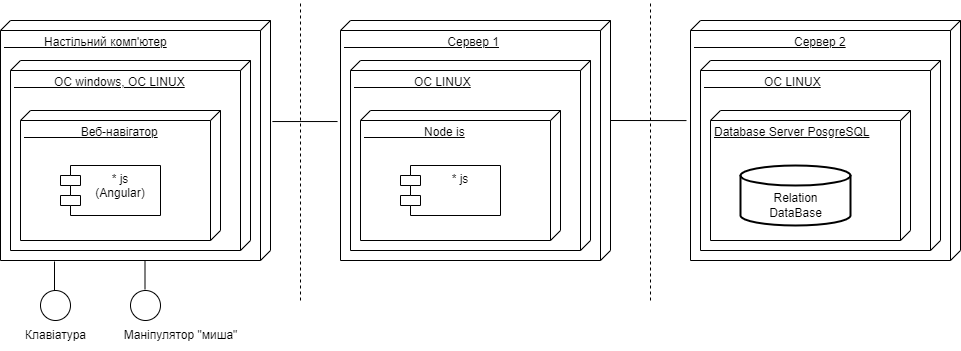

The diagram above was exported from draw.io. Its source (the exported page's mxGraphModel, read from the mxfile embedded in the PNG):
<mxGraphModel dx="1209" dy="585" grid="1" gridSize="10" guides="1" tooltips="1" connect="1" arrows="1" fold="1" page="1" pageScale="1" pageWidth="1169" pageHeight="1654" math="0" shadow="0">
  <root>
    <mxCell id="0" />
    <mxCell id="1" parent="0" />
    <mxCell id="ajVHU5dfUe6NNm2fsWuV-1" value="&lt;div align=&quot;center&quot;&gt;&amp;nbsp;&amp;nbsp;&amp;nbsp;&amp;nbsp;&amp;nbsp;&amp;nbsp;&amp;nbsp;&amp;nbsp;&amp;nbsp;&amp;nbsp;&amp;nbsp; Настільний комп'ютер&lt;br&gt;&lt;/div&gt;" style="verticalAlign=top;align=left;spacingTop=8;spacingLeft=2;spacingRight=12;shape=cube;size=10;direction=south;fontStyle=4;html=1;" parent="1" vertex="1">
      <mxGeometry x="90" y="60" width="270" height="240" as="geometry" />
    </mxCell>
    <mxCell id="ajVHU5dfUe6NNm2fsWuV-2" value="&amp;nbsp;&amp;nbsp;&amp;nbsp;&amp;nbsp;&amp;nbsp;&amp;nbsp;&amp;nbsp;&amp;nbsp;&amp;nbsp;&amp;nbsp;&amp;nbsp; ОС windows, OC LINUX" style="verticalAlign=top;align=left;spacingTop=8;spacingLeft=2;spacingRight=12;shape=cube;size=10;direction=south;fontStyle=4;html=1;" parent="1" vertex="1">
      <mxGeometry x="100" y="100" width="240" height="190" as="geometry" />
    </mxCell>
    <mxCell id="ajVHU5dfUe6NNm2fsWuV-4" value="&amp;nbsp;&amp;nbsp;&amp;nbsp;&amp;nbsp;&amp;nbsp;&amp;nbsp;&amp;nbsp;&amp;nbsp;&amp;nbsp;&amp;nbsp;&amp;nbsp;&amp;nbsp;&amp;nbsp;&amp;nbsp;&amp;nbsp;&amp;nbsp; Веб-навігатор" style="verticalAlign=top;align=left;spacingTop=8;spacingLeft=2;spacingRight=12;shape=cube;size=10;direction=south;fontStyle=4;html=1;" parent="1" vertex="1">
      <mxGeometry x="110" y="150" width="200" height="130" as="geometry" />
    </mxCell>
    <mxCell id="ajVHU5dfUe6NNm2fsWuV-5" value="* js&#10;(Angular)&#10;" style="shape=module;align=left;spacingLeft=20;align=center;verticalAlign=top;" parent="1" vertex="1">
      <mxGeometry x="150" y="205" width="100" height="50" as="geometry" />
    </mxCell>
    <mxCell id="ajVHU5dfUe6NNm2fsWuV-6" value="&amp;nbsp;&amp;nbsp;&amp;nbsp;&amp;nbsp;&amp;nbsp;&amp;nbsp;&amp;nbsp;&amp;nbsp;&amp;nbsp;&amp;nbsp;&amp;nbsp;&amp;nbsp;&amp;nbsp;&amp;nbsp;&amp;nbsp;&amp;nbsp;&amp;nbsp;&amp;nbsp;&amp;nbsp;&amp;nbsp;&amp;nbsp;&amp;nbsp;&amp;nbsp;&amp;nbsp;&amp;nbsp;&amp;nbsp;&amp;nbsp;&amp;nbsp;&amp;nbsp;&amp;nbsp; Сервер 1" style="verticalAlign=top;align=left;spacingTop=8;spacingLeft=2;spacingRight=12;shape=cube;size=10;direction=south;fontStyle=4;html=1;" parent="1" vertex="1">
      <mxGeometry x="430" y="60" width="270" height="240" as="geometry" />
    </mxCell>
    <mxCell id="ajVHU5dfUe6NNm2fsWuV-7" value="&amp;nbsp;&amp;nbsp;&amp;nbsp;&amp;nbsp;&amp;nbsp;&amp;nbsp;&amp;nbsp;&amp;nbsp;&amp;nbsp;&amp;nbsp;&amp;nbsp; &amp;nbsp; &amp;nbsp; &amp;nbsp; OC LINUX" style="verticalAlign=top;align=left;spacingTop=8;spacingLeft=2;spacingRight=12;shape=cube;size=10;direction=south;fontStyle=4;html=1;" parent="1" vertex="1">
      <mxGeometry x="440" y="100" width="240" height="190" as="geometry" />
    </mxCell>
    <mxCell id="ajVHU5dfUe6NNm2fsWuV-8" value="&amp;nbsp;&amp;nbsp;&amp;nbsp;&amp;nbsp;&amp;nbsp;&amp;nbsp;&amp;nbsp;&amp;nbsp;&amp;nbsp;&amp;nbsp;&amp;nbsp;&amp;nbsp;&amp;nbsp;&amp;nbsp;&amp;nbsp;&amp;nbsp;&amp;nbsp; Node is" style="verticalAlign=top;align=left;spacingTop=8;spacingLeft=2;spacingRight=12;shape=cube;size=10;direction=south;fontStyle=4;html=1;" parent="1" vertex="1">
      <mxGeometry x="450" y="150" width="200" height="130" as="geometry" />
    </mxCell>
    <mxCell id="ajVHU5dfUe6NNm2fsWuV-9" value="* js&#10;&#10;" style="shape=module;align=left;spacingLeft=20;align=center;verticalAlign=top;" parent="1" vertex="1">
      <mxGeometry x="490" y="205" width="100" height="50" as="geometry" />
    </mxCell>
    <mxCell id="ajVHU5dfUe6NNm2fsWuV-10" value="&amp;nbsp;&amp;nbsp;&amp;nbsp;&amp;nbsp;&amp;nbsp;&amp;nbsp;&amp;nbsp;&amp;nbsp;&amp;nbsp;&amp;nbsp;&amp;nbsp;&amp;nbsp;&amp;nbsp;&amp;nbsp;&amp;nbsp;&amp;nbsp;&amp;nbsp;&amp;nbsp;&amp;nbsp;&amp;nbsp;&amp;nbsp;&amp;nbsp;&amp;nbsp;&amp;nbsp;&amp;nbsp;&amp;nbsp;&amp;nbsp;&amp;nbsp;&amp;nbsp; Сервер 2" style="verticalAlign=top;align=left;spacingTop=8;spacingLeft=2;spacingRight=12;shape=cube;size=10;direction=south;fontStyle=4;html=1;" parent="1" vertex="1">
      <mxGeometry x="780" y="60" width="270" height="240" as="geometry" />
    </mxCell>
    <mxCell id="ajVHU5dfUe6NNm2fsWuV-11" value="&amp;nbsp;&amp;nbsp;&amp;nbsp;&amp;nbsp;&amp;nbsp;&amp;nbsp;&amp;nbsp;&amp;nbsp;&amp;nbsp;&amp;nbsp;&amp;nbsp;&amp;nbsp;&amp;nbsp;&amp;nbsp;&amp;nbsp;&amp;nbsp;&amp;nbsp; OC LINUX" style="verticalAlign=top;align=left;spacingTop=8;spacingLeft=2;spacingRight=12;shape=cube;size=10;direction=south;fontStyle=4;html=1;" parent="1" vertex="1">
      <mxGeometry x="790" y="100" width="240" height="190" as="geometry" />
    </mxCell>
    <mxCell id="ajVHU5dfUe6NNm2fsWuV-12" value="Database Server PosgreSQL" style="verticalAlign=top;align=left;spacingTop=8;spacingLeft=2;spacingRight=12;shape=cube;size=10;direction=south;fontStyle=4;html=1;" parent="1" vertex="1">
      <mxGeometry x="800" y="150" width="200" height="130" as="geometry" />
    </mxCell>
    <mxCell id="ajVHU5dfUe6NNm2fsWuV-14" value="" style="strokeWidth=2;html=1;shape=mxgraph.flowchart.database;whiteSpace=wrap;" parent="1" vertex="1">
      <mxGeometry x="830" y="205" width="110" height="60" as="geometry" />
    </mxCell>
    <mxCell id="ajVHU5dfUe6NNm2fsWuV-15" value="&lt;div&gt;Relation&lt;/div&gt;&lt;div&gt;DаtaBase&lt;br&gt;&lt;/div&gt;" style="text;html=1;align=center;verticalAlign=middle;resizable=0;points=[];autosize=1;strokeColor=none;fillColor=none;" parent="1" vertex="1">
      <mxGeometry x="845" y="225" width="80" height="40" as="geometry" />
    </mxCell>
    <mxCell id="ajVHU5dfUe6NNm2fsWuV-16" value="" style="endArrow=none;dashed=1;html=1;rounded=0;" parent="1" edge="1">
      <mxGeometry width="50" height="50" relative="1" as="geometry">
        <mxPoint x="390" y="340" as="sourcePoint" />
        <mxPoint x="390" y="40" as="targetPoint" />
      </mxGeometry>
    </mxCell>
    <mxCell id="ajVHU5dfUe6NNm2fsWuV-17" value="" style="endArrow=none;dashed=1;html=1;rounded=0;" parent="1" edge="1">
      <mxGeometry width="50" height="50" relative="1" as="geometry">
        <mxPoint x="740" y="340" as="sourcePoint" />
        <mxPoint x="740" y="40" as="targetPoint" />
      </mxGeometry>
    </mxCell>
    <mxCell id="ajVHU5dfUe6NNm2fsWuV-18" value="" style="endArrow=none;html=1;rounded=0;exitX=0.421;exitY=-0.007;exitDx=0;exitDy=0;exitPerimeter=0;entryX=0.421;entryY=1.011;entryDx=0;entryDy=0;entryPerimeter=0;" parent="1" source="ajVHU5dfUe6NNm2fsWuV-1" target="ajVHU5dfUe6NNm2fsWuV-6" edge="1">
      <mxGeometry width="50" height="50" relative="1" as="geometry">
        <mxPoint x="560" y="390" as="sourcePoint" />
        <mxPoint x="610" y="340" as="targetPoint" />
      </mxGeometry>
    </mxCell>
    <mxCell id="ajVHU5dfUe6NNm2fsWuV-19" value="" style="endArrow=none;html=1;rounded=0;exitX=0.421;exitY=-0.007;exitDx=0;exitDy=0;exitPerimeter=0;entryX=0.417;entryY=1.015;entryDx=0;entryDy=0;entryPerimeter=0;" parent="1" target="ajVHU5dfUe6NNm2fsWuV-10" edge="1">
      <mxGeometry width="50" height="50" relative="1" as="geometry">
        <mxPoint x="700" y="160" as="sourcePoint" />
        <mxPoint x="765.1400000000001" y="160" as="targetPoint" />
      </mxGeometry>
    </mxCell>
    <mxCell id="ajVHU5dfUe6NNm2fsWuV-20" value="" style="endArrow=none;html=1;rounded=0;exitX=1.004;exitY=0.8;exitDx=0;exitDy=0;exitPerimeter=0;" parent="1" source="ajVHU5dfUe6NNm2fsWuV-1" edge="1">
      <mxGeometry width="50" height="50" relative="1" as="geometry">
        <mxPoint x="560" y="390" as="sourcePoint" />
        <mxPoint x="144" y="330" as="targetPoint" />
      </mxGeometry>
    </mxCell>
    <mxCell id="ajVHU5dfUe6NNm2fsWuV-21" value="" style="endArrow=none;html=1;rounded=0;exitX=1.004;exitY=0.8;exitDx=0;exitDy=0;exitPerimeter=0;" parent="1" edge="1">
      <mxGeometry width="50" height="50" relative="1" as="geometry">
        <mxPoint x="234.5" y="300" as="sourcePoint" />
        <mxPoint x="234.5" y="329.03999999999996" as="targetPoint" />
      </mxGeometry>
    </mxCell>
    <mxCell id="ajVHU5dfUe6NNm2fsWuV-22" value="" style="ellipse;" parent="1" vertex="1">
      <mxGeometry x="130" y="330" width="30" height="30" as="geometry" />
    </mxCell>
    <mxCell id="ajVHU5dfUe6NNm2fsWuV-23" value="" style="ellipse;" parent="1" vertex="1">
      <mxGeometry x="220" y="330" width="30" height="30" as="geometry" />
    </mxCell>
    <mxCell id="ajVHU5dfUe6NNm2fsWuV-24" value="Клавіатура" style="text;html=1;align=center;verticalAlign=middle;resizable=0;points=[];autosize=1;strokeColor=none;fillColor=none;" parent="1" vertex="1">
      <mxGeometry x="105" y="360" width="80" height="30" as="geometry" />
    </mxCell>
    <mxCell id="ajVHU5dfUe6NNm2fsWuV-25" value="Маніпулятор &quot;миша&quot;" style="text;html=1;align=center;verticalAlign=middle;resizable=0;points=[];autosize=1;strokeColor=none;fillColor=none;" parent="1" vertex="1">
      <mxGeometry x="200" y="360" width="140" height="30" as="geometry" />
    </mxCell>
  </root>
</mxGraphModel>